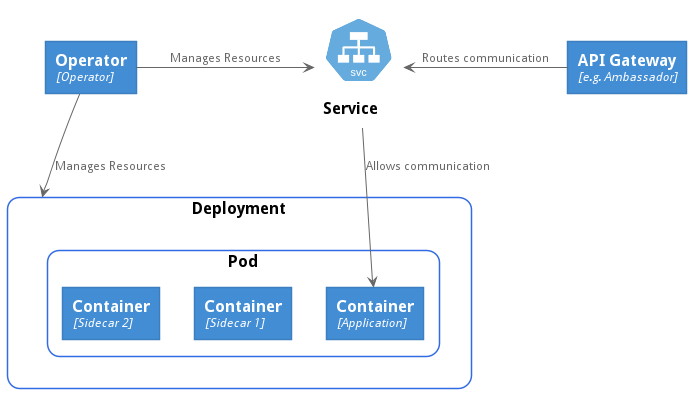

The diagram above was rendered by PlantUML. Its source (embedded in the PNG):
@startuml
skinparam backgroundcolor transparent
!define KubernetesPuml https://raw.githubusercontent.com/dcasati/kubernetes-PlantUML/master/dist

!include KubernetesPuml/kubernetes_Common.puml
!include KubernetesPuml/kubernetes_Context.puml
!include KubernetesPuml/kubernetes_Container.puml
!include KubernetesPuml/kubernetes_Simplified.puml

!include KubernetesPuml/OSS/KubernetesApi.puml
!include KubernetesPuml/OSS/KubernetesSvc.puml
!include KubernetesPuml/OSS/KubernetesPod.puml
!include KubernetesPuml/OSS/KubernetesDeploy.puml

Container(op, "Operator", "Operator")

Cluster_Boundary(dep, "Deployment") {
    Cluster_Boundary(po_2, "Pod") {
        Container(po2_c1, "Container", "Application")
        Container(po2_c2, "Container", "Sidecar 1")
        Container(po2_c3, "Container", "Sidecar 2")
    }
}

Container(gate, "API Gateway", "e.g. Ambassador")

KubernetesSvc(svc, "Service", "")

op --> dep : Manages Resources
op -> svc : Manages Resources

svc --> po2_c1 : Allows communication

gate -left-> svc : Routes communication

@enduml